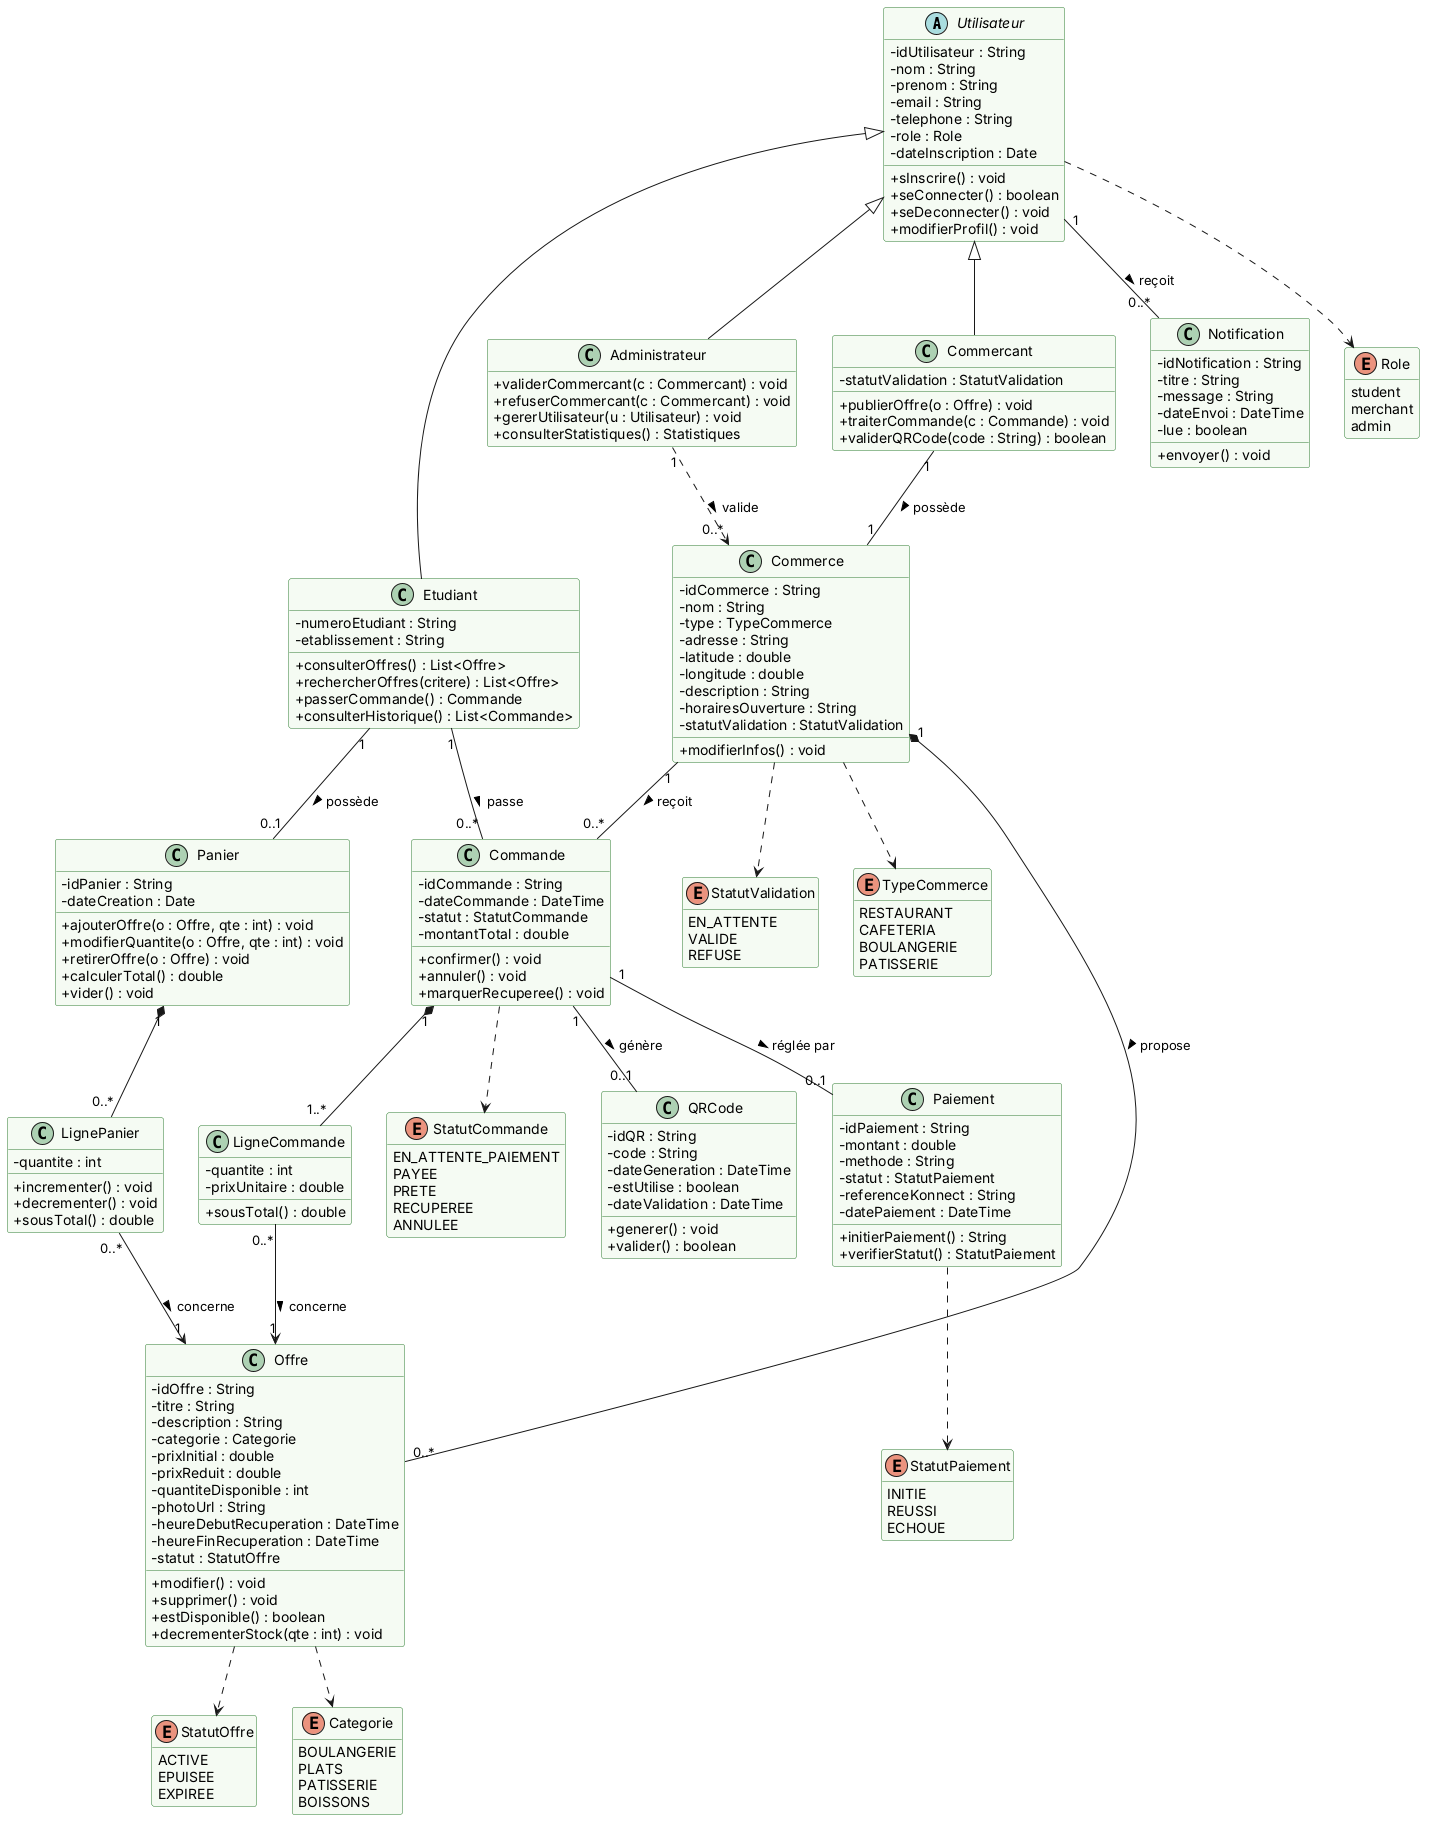

The diagram above was rendered by PlantUML. Its source (embedded in the PNG):
@startuml
skinparam shadowing false
skinparam classAttributeIconSize 0
skinparam class {
  BackgroundColor #F5FAF2
  BorderColor #2E7D32
}
hide empty members

abstract class Utilisateur {
  - idUtilisateur : String
  - nom : String
  - prenom : String
  - email : String
  - telephone : String
  - role : Role
  - dateInscription : Date
  + sInscrire() : void
  + seConnecter() : boolean
  + seDeconnecter() : void
  + modifierProfil() : void
}

class Etudiant {
  - numeroEtudiant : String
  - etablissement : String
  + consulterOffres() : List<Offre>
  + rechercherOffres(critere) : List<Offre>
  + passerCommande() : Commande
  + consulterHistorique() : List<Commande>
}

class Commercant {
  - statutValidation : StatutValidation
  + publierOffre(o : Offre) : void
  + traiterCommande(c : Commande) : void
  + validerQRCode(code : String) : boolean
}

class Administrateur {
  + validerCommercant(c : Commercant) : void
  + refuserCommercant(c : Commercant) : void
  + gererUtilisateur(u : Utilisateur) : void
  + consulterStatistiques() : Statistiques
}

class Commerce {
  - idCommerce : String
  - nom : String
  - type : TypeCommerce
  - adresse : String
  - latitude : double
  - longitude : double
  - description : String
  - horairesOuverture : String
  - statutValidation : StatutValidation
  + modifierInfos() : void
}

class Offre {
  - idOffre : String
  - titre : String
  - description : String
  - categorie : Categorie
  - prixInitial : double
  - prixReduit : double
  - quantiteDisponible : int
  - photoUrl : String
  - heureDebutRecuperation : DateTime
  - heureFinRecuperation : DateTime
  - statut : StatutOffre
  + modifier() : void
  + supprimer() : void
  + estDisponible() : boolean
  + decrementerStock(qte : int) : void
}

class Panier {
  - idPanier : String
  - dateCreation : Date
  + ajouterOffre(o : Offre, qte : int) : void
  + modifierQuantite(o : Offre, qte : int) : void
  + retirerOffre(o : Offre) : void
  + calculerTotal() : double
  + vider() : void
}

class LignePanier {
  - quantite : int
  + incrementer() : void
  + decrementer() : void
  + sousTotal() : double
}

class Commande {
  - idCommande : String
  - dateCommande : DateTime
  - statut : StatutCommande
  - montantTotal : double
  + confirmer() : void
  + annuler() : void
  + marquerRecuperee() : void
}

class LigneCommande {
  - quantite : int
  - prixUnitaire : double
  + sousTotal() : double
}

class Paiement {
  - idPaiement : String
  - montant : double
  - methode : String
  - statut : StatutPaiement
  - referenceKonnect : String
  - datePaiement : DateTime
  + initierPaiement() : String
  + verifierStatut() : StatutPaiement
}

class QRCode {
  - idQR : String
  - code : String
  - dateGeneration : DateTime
  - estUtilise : boolean
  - dateValidation : DateTime
  + generer() : void
  + valider() : boolean
}

class Notification {
  - idNotification : String
  - titre : String
  - message : String
  - dateEnvoi : DateTime
  - lue : boolean
  + envoyer() : void
}

enum Role {
  student
  merchant
  admin
}
enum TypeCommerce {
  RESTAURANT
  CAFETERIA
  BOULANGERIE
  PATISSERIE
}
enum StatutValidation {
  EN_ATTENTE
  VALIDE
  REFUSE
}
enum StatutOffre {
  ACTIVE
  EPUISEE
  EXPIREE
}
enum StatutCommande {
  EN_ATTENTE_PAIEMENT
  PAYEE
  PRETE
  RECUPEREE
  ANNULEE
}
enum StatutPaiement {
  INITIE
  REUSSI
  ECHOUE
}
enum Categorie {
  BOULANGERIE
  PLATS
  PATISSERIE
  BOISSONS
}

Utilisateur <|-- Etudiant
Utilisateur <|-- Commercant
Utilisateur <|-- Administrateur

Commercant "1" -- "1" Commerce : possède >
Commerce "1" *-- "0..*" Offre : propose >
Administrateur "1" ..> "0..*" Commerce : valide >

Etudiant "1" -- "0..1" Panier : possède >
Panier "1" *-- "0..*" LignePanier
LignePanier "0..*" --> "1" Offre : concerne >

Etudiant "1" -- "0..*" Commande : passe >
Commerce "1" -- "0..*" Commande : reçoit >
Commande "1" *-- "1..*" LigneCommande
LigneCommande "0..*" --> "1" Offre : concerne >
Commande "1" -- "0..1" Paiement : réglée par >
Commande "1" -- "0..1" QRCode : génère >

Utilisateur "1" -- "0..*" Notification : reçoit >

Utilisateur ..> Role
Commerce ..> TypeCommerce
Commerce ..> StatutValidation
Offre ..> StatutOffre
Offre ..> Categorie
Commande ..> StatutCommande
Paiement ..> StatutPaiement
@enduml